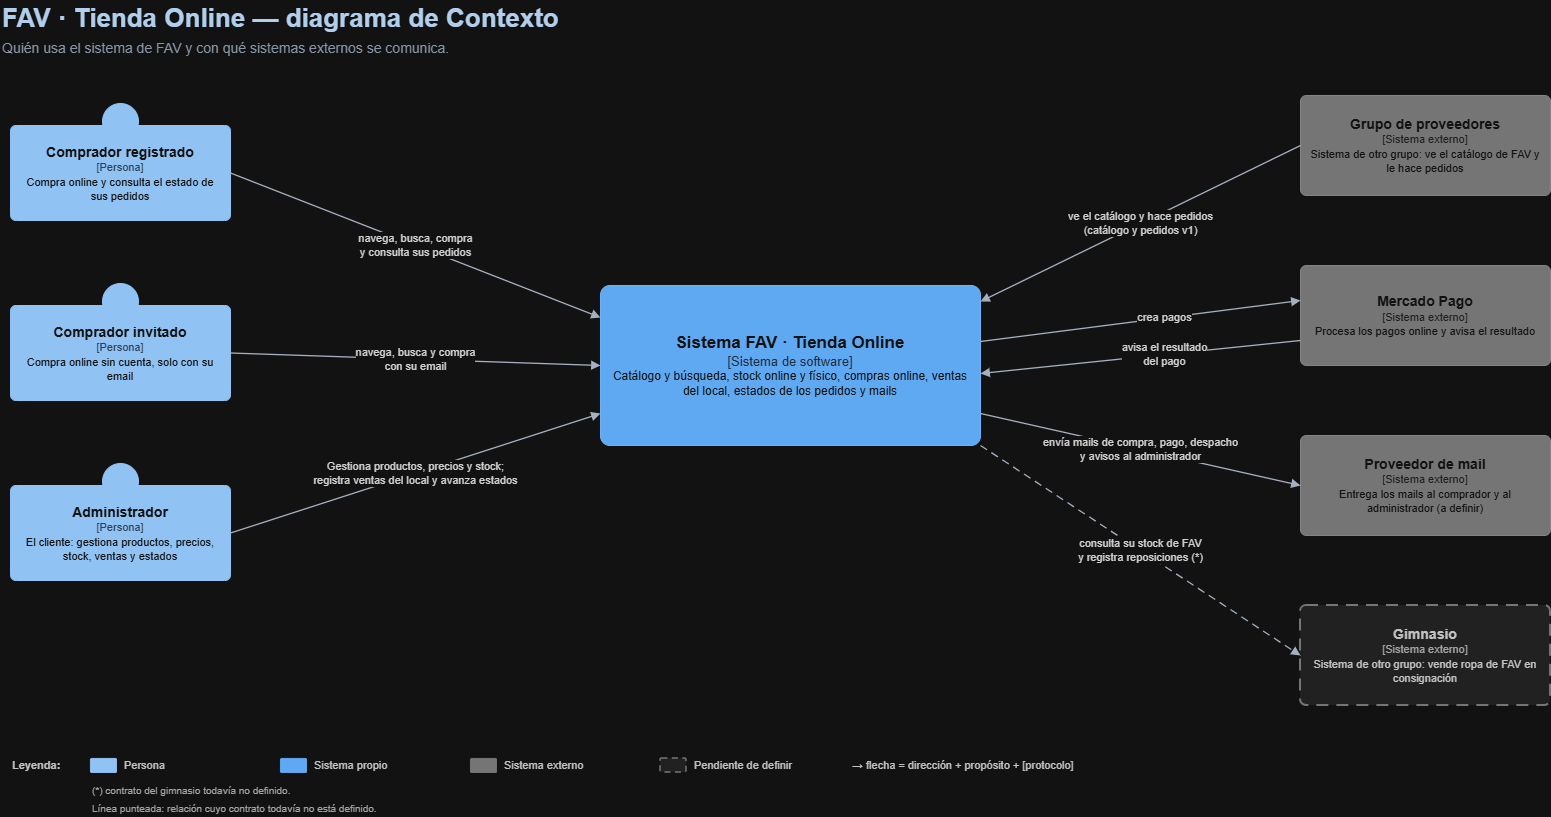

The diagram above was exported from draw.io. Its source (the exported page's mxGraphModel, read from the mxfile embedded in the PNG):
<mxGraphModel dx="2345" dy="853" grid="0" gridSize="10" guides="1" tooltips="1" connect="1" arrows="1" fold="1" page="1" pageScale="1" pageWidth="1600" pageHeight="860" background="#FFFFFF" math="0" shadow="0">
  <root>
    <mxCell id="0" />
    <mxCell id="1" parent="0" />
    <mxCell id="v1" parent="1" style="text;html=1;strokeColor=none;fillColor=none;align=left;verticalAlign=middle;whiteSpace=wrap;fontSize=26;fontColor=#0B2E4F;fontFamily=Helvetica;fontStyle=1;" value="FAV · Tienda Online — diagrama de Contexto" vertex="1">
      <mxGeometry height="36" width="1000" x="20" y="15" as="geometry" />
    </mxCell>
    <mxCell id="v2" parent="1" style="text;html=1;strokeColor=none;fillColor=none;align=left;verticalAlign=middle;whiteSpace=wrap;fontSize=14;fontColor=#5A6B7F;fontFamily=Helvetica;" value="Quién usa el sistema de FAV y con qué sistemas externos se comunica." vertex="1">
      <mxGeometry height="22" width="1000" x="20" y="52" as="geometry" />
    </mxCell>
    <mxCell id="v3" parent="1" style="ellipse;whiteSpace=wrap;html=1;fillColor=#08427B;strokeColor=#08427B;" value="" vertex="1">
      <mxGeometry height="36" width="36" x="122" y="118" as="geometry" />
    </mxCell>
    <mxCell id="v4" parent="1" style="rounded=1;arcSize=6;whiteSpace=wrap;html=1;fillColor=#08427B;strokeColor=#08427B;fontColor=#FFFFFF;verticalAlign=middle;spacing=8;fontFamily=Helvetica;" value="&lt;b style='font-size:14px'&gt;Comprador registrado&lt;/b&gt;&lt;br&gt;&lt;span style='font-size:11px;color:#B9CDE6'&gt;[Persona]&lt;/span&gt;&lt;br&gt;&lt;span style='font-size:11px'&gt;Compra online y consulta el estado de sus pedidos&lt;/span&gt;" vertex="1">
      <mxGeometry height="95" width="220" x="30" y="140" as="geometry" />
    </mxCell>
    <mxCell id="v5" parent="1" style="ellipse;whiteSpace=wrap;html=1;fillColor=#08427B;strokeColor=#08427B;" value="" vertex="1">
      <mxGeometry height="36" width="36" x="122" y="298" as="geometry" />
    </mxCell>
    <mxCell id="v6" parent="1" style="rounded=1;arcSize=6;whiteSpace=wrap;html=1;fillColor=#08427B;strokeColor=#08427B;fontColor=#FFFFFF;verticalAlign=middle;spacing=8;fontFamily=Helvetica;" value="&lt;b style='font-size:14px'&gt;Comprador invitado&lt;/b&gt;&lt;br&gt;&lt;span style='font-size:11px;color:#B9CDE6'&gt;[Persona]&lt;/span&gt;&lt;br&gt;&lt;span style='font-size:11px'&gt;Compra online sin cuenta, solo con su email&lt;/span&gt;" vertex="1">
      <mxGeometry height="95" width="220" x="30" y="320" as="geometry" />
    </mxCell>
    <mxCell id="v7" parent="1" style="ellipse;whiteSpace=wrap;html=1;fillColor=#08427B;strokeColor=#08427B;" value="" vertex="1">
      <mxGeometry height="36" width="36" x="122" y="478" as="geometry" />
    </mxCell>
    <mxCell id="v8" parent="1" style="rounded=1;arcSize=6;whiteSpace=wrap;html=1;fillColor=#08427B;strokeColor=#08427B;fontColor=#FFFFFF;verticalAlign=middle;spacing=8;fontFamily=Helvetica;" value="&lt;b style='font-size:14px'&gt;Administrador&lt;/b&gt;&lt;br&gt;&lt;span style='font-size:11px;color:#B9CDE6'&gt;[Persona]&lt;/span&gt;&lt;br&gt;&lt;span style='font-size:11px'&gt;El cliente: gestiona productos, precios, stock, ventas y estados&lt;/span&gt;" vertex="1">
      <mxGeometry height="95" width="220" x="30" y="500" as="geometry" />
    </mxCell>
    <mxCell id="v9" parent="1" style="rounded=1;arcSize=6;whiteSpace=wrap;html=1;fillColor=#1168BD;strokeColor=#0E5AA7;fontColor=#FFFFFF;verticalAlign=middle;spacing=8;fontFamily=Helvetica;" value="&lt;b style='font-size:17px'&gt;Sistema FAV · Tienda Online&lt;/b&gt;&lt;br&gt;&lt;span style='font-size:13px;color:#D6E4F5'&gt;[Sistema de software]&lt;/span&gt;&lt;br&gt;&lt;span style='font-size:12px'&gt;Catálogo y búsqueda, stock online y físico, compras online, ventas del local, estados de los pedidos y mails&lt;/span&gt;" vertex="1">
      <mxGeometry height="160" width="380" x="620" y="300" as="geometry" />
    </mxCell>
    <mxCell id="v10" parent="1" style="rounded=1;arcSize=6;whiteSpace=wrap;html=1;fillColor=#8C8C8C;strokeColor=#7A7A7A;fontColor=#FFFFFF;verticalAlign=middle;spacing=8;fontFamily=Helvetica;" value="&lt;b style='font-size:14px'&gt;Grupo de proveedores&lt;/b&gt;&lt;br&gt;&lt;span style='font-size:11px;color:#EEEEEE'&gt;[Sistema externo]&lt;/span&gt;&lt;br&gt;&lt;span style='font-size:11px'&gt;Sistema de otro grupo: ve el catálogo de FAV y le hace pedidos&lt;/span&gt;" vertex="1">
      <mxGeometry height="100" width="250" x="1320" y="110" as="geometry" />
    </mxCell>
    <mxCell id="v11" parent="1" style="rounded=1;arcSize=6;whiteSpace=wrap;html=1;fillColor=#8C8C8C;strokeColor=#7A7A7A;fontColor=#FFFFFF;verticalAlign=middle;spacing=8;fontFamily=Helvetica;" value="&lt;b style='font-size:14px'&gt;Mercado Pago&lt;/b&gt;&lt;br&gt;&lt;span style='font-size:11px;color:#EEEEEE'&gt;[Sistema externo]&lt;/span&gt;&lt;br&gt;&lt;span style='font-size:11px'&gt;Procesa los pagos online y avisa el resultado&lt;/span&gt;" vertex="1">
      <mxGeometry height="100" width="250" x="1320" y="280" as="geometry" />
    </mxCell>
    <mxCell id="v12" parent="1" style="rounded=1;arcSize=6;whiteSpace=wrap;html=1;fillColor=#8C8C8C;strokeColor=#7A7A7A;fontColor=#FFFFFF;verticalAlign=middle;spacing=8;fontFamily=Helvetica;" value="&lt;b style='font-size:14px'&gt;Proveedor de mail&lt;/b&gt;&lt;br&gt;&lt;span style='font-size:11px;color:#EEEEEE'&gt;[Sistema externo]&lt;/span&gt;&lt;br&gt;&lt;span style='font-size:11px'&gt;Entrega los mails al comprador y al administrador (a definir)&lt;/span&gt;" vertex="1">
      <mxGeometry height="100" width="250" x="1320" y="450" as="geometry" />
    </mxCell>
    <mxCell id="v13" parent="1" style="rounded=1;arcSize=6;whiteSpace=wrap;html=1;fillColor=#EDEDED;strokeColor=#8C8C8C;fontColor=#333333;verticalAlign=middle;spacing=8;fontFamily=Helvetica;dashed=1;dashPattern=6 4;strokeWidth=2;" value="&lt;b style='font-size:14px'&gt;Gimnasio&lt;/b&gt;&lt;br&gt;&lt;span style='font-size:11px;color:#555555'&gt;[Sistema externo]&lt;/span&gt;&lt;br&gt;&lt;span style='font-size:11px'&gt;Sistema de otro grupo: vende ropa de FAV en consignación&lt;/span&gt;" vertex="1">
      <mxGeometry height="100" width="250" x="1320" y="620" as="geometry" />
    </mxCell>
    <mxCell id="e14" edge="1" parent="1" source="v4" style="edgeStyle=orthogonalEdgeStyle;rounded=0;html=1;endArrow=block;endFill=1;strokeColor=#3D4A5C;strokeWidth=1.3;fontColor=#222222;fontSize=11;labelBackgroundColor=#FFFFFF;jumpStyle=arc;jumpSize=10;fontFamily=Helvetica;edgeStyle=none;exitX=1;exitY=0.5;entryX=0;entryY=0.2;" target="v9" value="navega, busca, compra&lt;br&gt;y consulta sus pedidos">
      <mxGeometry relative="1" as="geometry" />
    </mxCell>
    <mxCell id="e15" edge="1" parent="1" source="v6" style="edgeStyle=orthogonalEdgeStyle;rounded=0;html=1;endArrow=block;endFill=1;strokeColor=#3D4A5C;strokeWidth=1.3;fontColor=#222222;fontSize=11;labelBackgroundColor=#FFFFFF;jumpStyle=arc;jumpSize=10;fontFamily=Helvetica;edgeStyle=none;exitX=1;exitY=0.5;entryX=0;entryY=0.5;" target="v9" value="navega, busca y compra&lt;br&gt;con su email">
      <mxGeometry relative="1" as="geometry" />
    </mxCell>
    <mxCell id="e16" edge="1" parent="1" source="v8" style="edgeStyle=orthogonalEdgeStyle;rounded=0;html=1;endArrow=block;endFill=1;strokeColor=#3D4A5C;strokeWidth=1.3;fontColor=#222222;fontSize=11;labelBackgroundColor=#FFFFFF;jumpStyle=arc;jumpSize=10;fontFamily=Helvetica;edgeStyle=none;exitX=1;exitY=0.5;entryX=0;entryY=0.8;" target="v9" value="Gestiona productos, precios y stock;&lt;br&gt;registra ventas del local y avanza estados">
      <mxGeometry relative="1" as="geometry" />
    </mxCell>
    <mxCell id="e17" edge="1" parent="1" source="v10" style="edgeStyle=orthogonalEdgeStyle;rounded=0;html=1;endArrow=block;endFill=1;strokeColor=#3D4A5C;strokeWidth=1.3;fontColor=#222222;fontSize=11;labelBackgroundColor=#FFFFFF;jumpStyle=arc;jumpSize=10;fontFamily=Helvetica;edgeStyle=none;exitX=0;exitY=0.5;entryX=1;entryY=0.1;" target="v9" value="ve el catálogo y hace pedidos&lt;br&gt;(catálogo y pedidos v1)">
      <mxGeometry relative="1" as="geometry" />
    </mxCell>
    <mxCell id="e18" edge="1" parent="1" source="v9" style="edgeStyle=orthogonalEdgeStyle;rounded=0;html=1;endArrow=block;endFill=1;strokeColor=#3D4A5C;strokeWidth=1.3;fontColor=#222222;fontSize=11;labelBackgroundColor=#FFFFFF;jumpStyle=arc;jumpSize=10;fontFamily=Helvetica;edgeStyle=none;exitX=1;exitY=0.35;entryX=0;entryY=0.35;" target="v11" value="crea pagos">
      <mxGeometry relative="1" x="0.15" as="geometry" />
    </mxCell>
    <mxCell id="e19" edge="1" parent="1" source="v11" style="edgeStyle=orthogonalEdgeStyle;rounded=0;html=1;endArrow=block;endFill=1;strokeColor=#3D4A5C;strokeWidth=1.3;fontColor=#222222;fontSize=11;labelBackgroundColor=#FFFFFF;jumpStyle=arc;jumpSize=10;fontFamily=Helvetica;edgeStyle=none;exitX=0;exitY=0.75;entryX=1;entryY=0.55;" target="v9" value="avisa el resultado&lt;br&gt;del pago">
      <mxGeometry relative="1" x="-0.15" as="geometry" />
    </mxCell>
    <mxCell id="e20" edge="1" parent="1" source="v9" style="edgeStyle=orthogonalEdgeStyle;rounded=0;html=1;endArrow=block;endFill=1;strokeColor=#3D4A5C;strokeWidth=1.3;fontColor=#222222;fontSize=11;labelBackgroundColor=#FFFFFF;jumpStyle=arc;jumpSize=10;fontFamily=Helvetica;edgeStyle=none;exitX=1;exitY=0.8;entryX=0;entryY=0.5;" target="v12" value="envía mails de compra, pago, despacho&lt;br&gt;y avisos al administrador">
      <mxGeometry relative="1" as="geometry" />
    </mxCell>
    <mxCell id="e21" edge="1" parent="1" source="v9" style="edgeStyle=orthogonalEdgeStyle;rounded=0;html=1;endArrow=block;endFill=1;strokeColor=#3D4A5C;strokeWidth=1.3;fontColor=#222222;fontSize=11;labelBackgroundColor=#FFFFFF;jumpStyle=arc;jumpSize=10;fontFamily=Helvetica;dashed=1;dashPattern=6 4;edgeStyle=none;exitX=1;exitY=1;entryX=0;entryY=0.5;" target="v13" value="consulta su stock de FAV&lt;br&gt;y registra reposiciones (*)">
      <mxGeometry relative="1" as="geometry" />
    </mxCell>
    <mxCell id="v22" parent="1" style="text;html=1;strokeColor=none;fillColor=none;align=left;verticalAlign=middle;whiteSpace=wrap;fontSize=11;fontColor=#333333;fontFamily=Helvetica;" value="&lt;b&gt;Leyenda:&lt;/b&gt;" vertex="1">
      <mxGeometry height="20" width="70" x="30" y="770" as="geometry" />
    </mxCell>
    <mxCell id="v23" parent="1" style="rounded=1;arcSize=10;html=1;fillColor=#08427B;strokeColor=#08427B;" value="" vertex="1">
      <mxGeometry height="14" width="26" x="110" y="773" as="geometry" />
    </mxCell>
    <mxCell id="v24" parent="1" style="text;html=1;strokeColor=none;fillColor=none;align=left;verticalAlign=middle;whiteSpace=wrap;fontSize=11;fontColor=#333333;fontFamily=Helvetica;" value="Persona" vertex="1">
      <mxGeometry height="20" width="150" x="142" y="770" as="geometry" />
    </mxCell>
    <mxCell id="v25" parent="1" style="rounded=1;arcSize=10;html=1;fillColor=#1168BD;strokeColor=#1168BD;" value="" vertex="1">
      <mxGeometry height="14" width="26" x="300" y="773" as="geometry" />
    </mxCell>
    <mxCell id="v26" parent="1" style="text;html=1;strokeColor=none;fillColor=none;align=left;verticalAlign=middle;whiteSpace=wrap;fontSize=11;fontColor=#333333;fontFamily=Helvetica;" value="Sistema propio" vertex="1">
      <mxGeometry height="20" width="150" x="332" y="770" as="geometry" />
    </mxCell>
    <mxCell id="v27" parent="1" style="rounded=1;arcSize=10;html=1;fillColor=#8C8C8C;strokeColor=#8C8C8C;" value="" vertex="1">
      <mxGeometry height="14" width="26" x="490" y="773" as="geometry" />
    </mxCell>
    <mxCell id="v28" parent="1" style="text;html=1;strokeColor=none;fillColor=none;align=left;verticalAlign=middle;whiteSpace=wrap;fontSize=11;fontColor=#333333;fontFamily=Helvetica;" value="Sistema externo" vertex="1">
      <mxGeometry height="20" width="150" x="522" y="770" as="geometry" />
    </mxCell>
    <mxCell id="v29" parent="1" style="rounded=1;arcSize=10;html=1;fillColor=#EDEDED;strokeColor=#8C8C8C;dashed=1;dashPattern=4 3;strokeWidth=1.5;" value="" vertex="1">
      <mxGeometry height="14" width="26" x="680" y="773" as="geometry" />
    </mxCell>
    <mxCell id="v30" parent="1" style="text;html=1;strokeColor=none;fillColor=none;align=left;verticalAlign=middle;whiteSpace=wrap;fontSize=11;fontColor=#333333;fontFamily=Helvetica;" value="Pendiente de definir" vertex="1">
      <mxGeometry height="20" width="150" x="712" y="770" as="geometry" />
    </mxCell>
    <mxCell id="v31" parent="1" style="text;html=1;strokeColor=none;fillColor=none;align=left;verticalAlign=middle;whiteSpace=wrap;fontSize=11;fontColor=#333333;fontFamily=Helvetica;" value="→ flecha = dirección + propósito + [protocolo]" vertex="1">
      <mxGeometry height="20" width="320" x="870" y="770" as="geometry" />
    </mxCell>
    <mxCell id="v32" parent="1" style="text;html=1;strokeColor=none;fillColor=none;align=left;verticalAlign=middle;whiteSpace=wrap;fontSize=10;fontColor=#555555;fontFamily=Helvetica;" value="(*) contrato del gimnasio todavía no definido." vertex="1">
      <mxGeometry height="18" width="900" x="110" y="796" as="geometry" />
    </mxCell>
    <mxCell id="v33" parent="1" style="text;html=1;strokeColor=none;fillColor=none;align=left;verticalAlign=middle;whiteSpace=wrap;fontSize=10;fontColor=#555555;fontFamily=Helvetica;" value="Línea punteada: relación cuyo contrato todavía no está definido." vertex="1">
      <mxGeometry height="18" width="900" x="110" y="814" as="geometry" />
    </mxCell>
  </root>
</mxGraphModel>